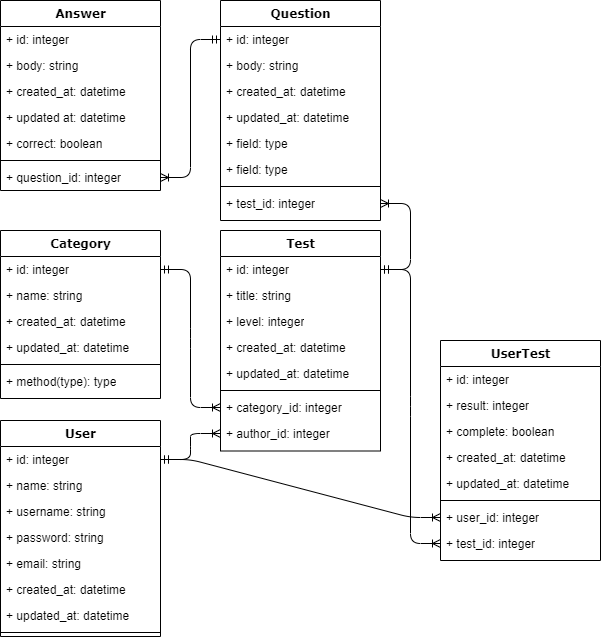

The diagram above was exported from draw.io. Its source (the exported page's mxGraphModel, read from the mxfile embedded in the PNG):
<mxGraphModel dx="782" dy="738" grid="1" gridSize="10" guides="1" tooltips="1" connect="1" arrows="1" fold="1" page="1" pageScale="1" pageWidth="1100" pageHeight="850" background="#ffffff" math="0" shadow="0">
  <root>
    <mxCell id="0" />
    <mxCell id="1" parent="0" />
    <mxCell id="78961159f06e98e8-17" value="Answer" style="swimlane;html=1;fontStyle=1;align=center;verticalAlign=top;childLayout=stackLayout;horizontal=1;startSize=26;horizontalStack=0;resizeParent=1;resizeLast=0;collapsible=1;marginBottom=0;swimlaneFillColor=#ffffff;rounded=0;shadow=0;comic=0;labelBackgroundColor=none;strokeWidth=1;fillColor=none;fontFamily=Verdana;fontSize=12" parent="1" vertex="1">
      <mxGeometry x="20" y="40" width="160" height="190" as="geometry" />
    </mxCell>
    <mxCell id="78961159f06e98e8-21" value="+ id: integer" style="text;html=1;strokeColor=none;fillColor=none;align=left;verticalAlign=top;spacingLeft=4;spacingRight=4;whiteSpace=wrap;overflow=hidden;rotatable=0;points=[[0,0.5],[1,0.5]];portConstraint=eastwest;" parent="78961159f06e98e8-17" vertex="1">
      <mxGeometry y="26" width="160" height="26" as="geometry" />
    </mxCell>
    <mxCell id="78961159f06e98e8-23" value="+ body: string" style="text;html=1;strokeColor=none;fillColor=none;align=left;verticalAlign=top;spacingLeft=4;spacingRight=4;whiteSpace=wrap;overflow=hidden;rotatable=0;points=[[0,0.5],[1,0.5]];portConstraint=eastwest;" parent="78961159f06e98e8-17" vertex="1">
      <mxGeometry y="52" width="160" height="26" as="geometry" />
    </mxCell>
    <mxCell id="78961159f06e98e8-25" value="+ created_at: datetime" style="text;html=1;strokeColor=none;fillColor=none;align=left;verticalAlign=top;spacingLeft=4;spacingRight=4;whiteSpace=wrap;overflow=hidden;rotatable=0;points=[[0,0.5],[1,0.5]];portConstraint=eastwest;" parent="78961159f06e98e8-17" vertex="1">
      <mxGeometry y="78" width="160" height="26" as="geometry" />
    </mxCell>
    <mxCell id="78961159f06e98e8-26" value="+ updated at: datetime" style="text;html=1;strokeColor=none;fillColor=none;align=left;verticalAlign=top;spacingLeft=4;spacingRight=4;whiteSpace=wrap;overflow=hidden;rotatable=0;points=[[0,0.5],[1,0.5]];portConstraint=eastwest;" parent="78961159f06e98e8-17" vertex="1">
      <mxGeometry y="104" width="160" height="26" as="geometry" />
    </mxCell>
    <mxCell id="78961159f06e98e8-24" value="+ correct: boolean" style="text;html=1;strokeColor=none;fillColor=none;align=left;verticalAlign=top;spacingLeft=4;spacingRight=4;whiteSpace=wrap;overflow=hidden;rotatable=0;points=[[0,0.5],[1,0.5]];portConstraint=eastwest;" parent="78961159f06e98e8-17" vertex="1">
      <mxGeometry y="130" width="160" height="26" as="geometry" />
    </mxCell>
    <mxCell id="78961159f06e98e8-19" value="" style="line;html=1;strokeWidth=1;fillColor=none;align=left;verticalAlign=middle;spacingTop=-1;spacingLeft=3;spacingRight=3;rotatable=0;labelPosition=right;points=[];portConstraint=eastwest;" parent="78961159f06e98e8-17" vertex="1">
      <mxGeometry y="156" width="160" height="8" as="geometry" />
    </mxCell>
    <mxCell id="78961159f06e98e8-20" value="+ question_id: integer" style="text;html=1;strokeColor=none;fillColor=none;align=left;verticalAlign=top;spacingLeft=4;spacingRight=4;whiteSpace=wrap;overflow=hidden;rotatable=0;points=[[0,0.5],[1,0.5]];portConstraint=eastwest;" parent="78961159f06e98e8-17" vertex="1">
      <mxGeometry y="164" width="160" height="26" as="geometry" />
    </mxCell>
    <mxCell id="IkiF_qpWUmiOe-gJV94w-6" value="" style="edgeStyle=entityRelationEdgeStyle;fontSize=12;html=1;endArrow=ERoneToMany;startArrow=ERmandOne;" edge="1" parent="1" source="78961159f06e98e8-31" target="78961159f06e98e8-20">
      <mxGeometry width="100" height="100" relative="1" as="geometry">
        <mxPoint x="600" y="170" as="sourcePoint" />
        <mxPoint x="150" y="370" as="targetPoint" />
      </mxGeometry>
    </mxCell>
    <mxCell id="78961159f06e98e8-30" value="Question" style="swimlane;html=1;fontStyle=1;align=center;verticalAlign=top;childLayout=stackLayout;horizontal=1;startSize=26;horizontalStack=0;resizeParent=1;resizeLast=0;collapsible=1;marginBottom=0;swimlaneFillColor=#ffffff;rounded=0;shadow=0;comic=0;labelBackgroundColor=none;strokeWidth=1;fillColor=none;fontFamily=Verdana;fontSize=12" parent="1" vertex="1">
      <mxGeometry x="240" y="40" width="160" height="220" as="geometry" />
    </mxCell>
    <mxCell id="78961159f06e98e8-31" value="+ id: integer" style="text;html=1;strokeColor=none;fillColor=none;align=left;verticalAlign=top;spacingLeft=4;spacingRight=4;whiteSpace=wrap;overflow=hidden;rotatable=0;points=[[0,0.5],[1,0.5]];portConstraint=eastwest;" parent="78961159f06e98e8-30" vertex="1">
      <mxGeometry y="26" width="160" height="26" as="geometry" />
    </mxCell>
    <mxCell id="78961159f06e98e8-32" value="+ body: string" style="text;html=1;strokeColor=none;fillColor=none;align=left;verticalAlign=top;spacingLeft=4;spacingRight=4;whiteSpace=wrap;overflow=hidden;rotatable=0;points=[[0,0.5],[1,0.5]];portConstraint=eastwest;" parent="78961159f06e98e8-30" vertex="1">
      <mxGeometry y="52" width="160" height="26" as="geometry" />
    </mxCell>
    <mxCell id="78961159f06e98e8-33" value="+ created_at: datetime" style="text;html=1;strokeColor=none;fillColor=none;align=left;verticalAlign=top;spacingLeft=4;spacingRight=4;whiteSpace=wrap;overflow=hidden;rotatable=0;points=[[0,0.5],[1,0.5]];portConstraint=eastwest;" parent="78961159f06e98e8-30" vertex="1">
      <mxGeometry y="78" width="160" height="26" as="geometry" />
    </mxCell>
    <mxCell id="78961159f06e98e8-34" value="+ updated_at: datetime" style="text;html=1;strokeColor=none;fillColor=none;align=left;verticalAlign=top;spacingLeft=4;spacingRight=4;whiteSpace=wrap;overflow=hidden;rotatable=0;points=[[0,0.5],[1,0.5]];portConstraint=eastwest;" parent="78961159f06e98e8-30" vertex="1">
      <mxGeometry y="104" width="160" height="26" as="geometry" />
    </mxCell>
    <mxCell id="78961159f06e98e8-36" value="+ field: type" style="text;html=1;strokeColor=none;fillColor=none;align=left;verticalAlign=top;spacingLeft=4;spacingRight=4;whiteSpace=wrap;overflow=hidden;rotatable=0;points=[[0,0.5],[1,0.5]];portConstraint=eastwest;" parent="78961159f06e98e8-30" vertex="1">
      <mxGeometry y="130" width="160" height="26" as="geometry" />
    </mxCell>
    <mxCell id="78961159f06e98e8-37" value="+ field: type" style="text;html=1;strokeColor=none;fillColor=none;align=left;verticalAlign=top;spacingLeft=4;spacingRight=4;whiteSpace=wrap;overflow=hidden;rotatable=0;points=[[0,0.5],[1,0.5]];portConstraint=eastwest;" parent="78961159f06e98e8-30" vertex="1">
      <mxGeometry y="156" width="160" height="26" as="geometry" />
    </mxCell>
    <mxCell id="78961159f06e98e8-38" value="" style="line;html=1;strokeWidth=1;fillColor=none;align=left;verticalAlign=middle;spacingTop=-1;spacingLeft=3;spacingRight=3;rotatable=0;labelPosition=right;points=[];portConstraint=eastwest;" parent="78961159f06e98e8-30" vertex="1">
      <mxGeometry y="182" width="160" height="8" as="geometry" />
    </mxCell>
    <mxCell id="78961159f06e98e8-39" value="+ test_id: integer" style="text;html=1;strokeColor=none;fillColor=none;align=left;verticalAlign=top;spacingLeft=4;spacingRight=4;whiteSpace=wrap;overflow=hidden;rotatable=0;points=[[0,0.5],[1,0.5]];portConstraint=eastwest;" parent="78961159f06e98e8-30" vertex="1">
      <mxGeometry y="190" width="160" height="26" as="geometry" />
    </mxCell>
    <mxCell id="IkiF_qpWUmiOe-gJV94w-7" value="" style="edgeStyle=entityRelationEdgeStyle;fontSize=12;html=1;endArrow=ERoneToMany;startArrow=ERmandOne;" edge="1" parent="1" source="78961159f06e98e8-70" target="78961159f06e98e8-39">
      <mxGeometry width="100" height="100" relative="1" as="geometry">
        <mxPoint x="430" y="450" as="sourcePoint" />
        <mxPoint x="530" y="350" as="targetPoint" />
      </mxGeometry>
    </mxCell>
    <mxCell id="IkiF_qpWUmiOe-gJV94w-8" value="" style="edgeStyle=entityRelationEdgeStyle;fontSize=12;html=1;endArrow=ERoneToMany;startArrow=ERmandOne;" edge="1" parent="1" source="78961159f06e98e8-70" target="78961159f06e98e8-94">
      <mxGeometry width="100" height="100" relative="1" as="geometry">
        <mxPoint x="390" y="430" as="sourcePoint" />
        <mxPoint x="490" y="330" as="targetPoint" />
      </mxGeometry>
    </mxCell>
    <mxCell id="IkiF_qpWUmiOe-gJV94w-10" value="" style="edgeStyle=entityRelationEdgeStyle;fontSize=12;html=1;endArrow=ERoneToMany;startArrow=ERmandOne;" edge="1" parent="1" source="78961159f06e98e8-57" target="78961159f06e98e8-91">
      <mxGeometry width="100" height="100" relative="1" as="geometry">
        <mxPoint x="440" y="430" as="sourcePoint" />
        <mxPoint x="540" y="330" as="targetPoint" />
      </mxGeometry>
    </mxCell>
    <mxCell id="IkiF_qpWUmiOe-gJV94w-12" value="" style="edgeStyle=entityRelationEdgeStyle;fontSize=12;html=1;endArrow=ERoneToMany;startArrow=ERmandOne;" edge="1" parent="1" source="78961159f06e98e8-57" target="78961159f06e98e8-79">
      <mxGeometry width="100" height="100" relative="1" as="geometry">
        <mxPoint x="280" y="430" as="sourcePoint" />
        <mxPoint x="380" y="330" as="targetPoint" />
      </mxGeometry>
    </mxCell>
    <mxCell id="78961159f06e98e8-95" value="Category" style="swimlane;html=1;fontStyle=1;align=center;verticalAlign=top;childLayout=stackLayout;horizontal=1;startSize=26;horizontalStack=0;resizeParent=1;resizeLast=0;collapsible=1;marginBottom=0;swimlaneFillColor=#ffffff;rounded=0;shadow=0;comic=0;labelBackgroundColor=none;strokeWidth=1;fillColor=none;fontFamily=Verdana;fontSize=12" parent="1" vertex="1">
      <mxGeometry x="20" y="270" width="160" height="168" as="geometry" />
    </mxCell>
    <mxCell id="78961159f06e98e8-96" value="+ id: integer" style="text;html=1;strokeColor=none;fillColor=none;align=left;verticalAlign=top;spacingLeft=4;spacingRight=4;whiteSpace=wrap;overflow=hidden;rotatable=0;points=[[0,0.5],[1,0.5]];portConstraint=eastwest;" parent="78961159f06e98e8-95" vertex="1">
      <mxGeometry y="26" width="160" height="26" as="geometry" />
    </mxCell>
    <mxCell id="78961159f06e98e8-97" value="+ name: string" style="text;html=1;strokeColor=none;fillColor=none;align=left;verticalAlign=top;spacingLeft=4;spacingRight=4;whiteSpace=wrap;overflow=hidden;rotatable=0;points=[[0,0.5],[1,0.5]];portConstraint=eastwest;" parent="78961159f06e98e8-95" vertex="1">
      <mxGeometry y="52" width="160" height="26" as="geometry" />
    </mxCell>
    <mxCell id="78961159f06e98e8-98" value="+ created_at: datetime" style="text;html=1;strokeColor=none;fillColor=none;align=left;verticalAlign=top;spacingLeft=4;spacingRight=4;whiteSpace=wrap;overflow=hidden;rotatable=0;points=[[0,0.5],[1,0.5]];portConstraint=eastwest;" parent="78961159f06e98e8-95" vertex="1">
      <mxGeometry y="78" width="160" height="26" as="geometry" />
    </mxCell>
    <mxCell id="78961159f06e98e8-102" value="+ updated_at: datetime" style="text;html=1;strokeColor=none;fillColor=none;align=left;verticalAlign=top;spacingLeft=4;spacingRight=4;whiteSpace=wrap;overflow=hidden;rotatable=0;points=[[0,0.5],[1,0.5]];portConstraint=eastwest;" parent="78961159f06e98e8-95" vertex="1">
      <mxGeometry y="104" width="160" height="26" as="geometry" />
    </mxCell>
    <mxCell id="78961159f06e98e8-103" value="" style="line;html=1;strokeWidth=1;fillColor=none;align=left;verticalAlign=middle;spacingTop=-1;spacingLeft=3;spacingRight=3;rotatable=0;labelPosition=right;points=[];portConstraint=eastwest;" parent="78961159f06e98e8-95" vertex="1">
      <mxGeometry y="130" width="160" height="8" as="geometry" />
    </mxCell>
    <mxCell id="78961159f06e98e8-104" value="+ method(type): type" style="text;html=1;strokeColor=none;fillColor=none;align=left;verticalAlign=top;spacingLeft=4;spacingRight=4;whiteSpace=wrap;overflow=hidden;rotatable=0;points=[[0,0.5],[1,0.5]];portConstraint=eastwest;" parent="78961159f06e98e8-95" vertex="1">
      <mxGeometry y="138" width="160" height="26" as="geometry" />
    </mxCell>
    <mxCell id="78961159f06e98e8-56" value="User" style="swimlane;html=1;fontStyle=1;align=center;verticalAlign=top;childLayout=stackLayout;horizontal=1;startSize=26;horizontalStack=0;resizeParent=1;resizeLast=0;collapsible=1;marginBottom=0;swimlaneFillColor=#ffffff;rounded=0;shadow=0;comic=0;labelBackgroundColor=none;strokeWidth=1;fillColor=none;fontFamily=Verdana;fontSize=12" parent="1" vertex="1">
      <mxGeometry x="20" y="460" width="160" height="216" as="geometry" />
    </mxCell>
    <mxCell id="78961159f06e98e8-57" value="+ id: integer" style="text;html=1;strokeColor=none;fillColor=none;align=left;verticalAlign=top;spacingLeft=4;spacingRight=4;whiteSpace=wrap;overflow=hidden;rotatable=0;points=[[0,0.5],[1,0.5]];portConstraint=eastwest;" parent="78961159f06e98e8-56" vertex="1">
      <mxGeometry y="26" width="160" height="26" as="geometry" />
    </mxCell>
    <mxCell id="78961159f06e98e8-58" value="+ name: string" style="text;html=1;strokeColor=none;fillColor=none;align=left;verticalAlign=top;spacingLeft=4;spacingRight=4;whiteSpace=wrap;overflow=hidden;rotatable=0;points=[[0,0.5],[1,0.5]];portConstraint=eastwest;" parent="78961159f06e98e8-56" vertex="1">
      <mxGeometry y="52" width="160" height="26" as="geometry" />
    </mxCell>
    <mxCell id="78961159f06e98e8-59" value="+ username: string" style="text;html=1;strokeColor=none;fillColor=none;align=left;verticalAlign=top;spacingLeft=4;spacingRight=4;whiteSpace=wrap;overflow=hidden;rotatable=0;points=[[0,0.5],[1,0.5]];portConstraint=eastwest;" parent="78961159f06e98e8-56" vertex="1">
      <mxGeometry y="78" width="160" height="26" as="geometry" />
    </mxCell>
    <mxCell id="78961159f06e98e8-60" value="+ password: string" style="text;html=1;strokeColor=none;fillColor=none;align=left;verticalAlign=top;spacingLeft=4;spacingRight=4;whiteSpace=wrap;overflow=hidden;rotatable=0;points=[[0,0.5],[1,0.5]];portConstraint=eastwest;" parent="78961159f06e98e8-56" vertex="1">
      <mxGeometry y="104" width="160" height="26" as="geometry" />
    </mxCell>
    <mxCell id="78961159f06e98e8-61" value="+ email:&amp;nbsp;string" style="text;html=1;strokeColor=none;fillColor=none;align=left;verticalAlign=top;spacingLeft=4;spacingRight=4;whiteSpace=wrap;overflow=hidden;rotatable=0;points=[[0,0.5],[1,0.5]];portConstraint=eastwest;" parent="78961159f06e98e8-56" vertex="1">
      <mxGeometry y="130" width="160" height="26" as="geometry" />
    </mxCell>
    <mxCell id="78961159f06e98e8-62" value="+ created_at: datetime" style="text;html=1;strokeColor=none;fillColor=none;align=left;verticalAlign=top;spacingLeft=4;spacingRight=4;whiteSpace=wrap;overflow=hidden;rotatable=0;points=[[0,0.5],[1,0.5]];portConstraint=eastwest;" parent="78961159f06e98e8-56" vertex="1">
      <mxGeometry y="156" width="160" height="26" as="geometry" />
    </mxCell>
    <mxCell id="78961159f06e98e8-63" value="+ updated_at: datetime" style="text;html=1;strokeColor=none;fillColor=none;align=left;verticalAlign=top;spacingLeft=4;spacingRight=4;whiteSpace=wrap;overflow=hidden;rotatable=0;points=[[0,0.5],[1,0.5]];portConstraint=eastwest;" parent="78961159f06e98e8-56" vertex="1">
      <mxGeometry y="182" width="160" height="26" as="geometry" />
    </mxCell>
    <mxCell id="78961159f06e98e8-64" value="" style="line;html=1;strokeWidth=1;fillColor=none;align=left;verticalAlign=middle;spacingTop=-1;spacingLeft=3;spacingRight=3;rotatable=0;labelPosition=right;points=[];portConstraint=eastwest;" parent="78961159f06e98e8-56" vertex="1">
      <mxGeometry y="208" width="160" height="8" as="geometry" />
    </mxCell>
    <mxCell id="78961159f06e98e8-69" value="Test" style="swimlane;html=1;fontStyle=1;align=center;verticalAlign=top;childLayout=stackLayout;horizontal=1;startSize=26;horizontalStack=0;resizeParent=1;resizeLast=0;collapsible=1;marginBottom=0;swimlaneFillColor=#ffffff;rounded=0;shadow=0;comic=0;labelBackgroundColor=none;strokeWidth=1;fillColor=none;fontFamily=Verdana;fontSize=12" parent="1" vertex="1">
      <mxGeometry x="240" y="270" width="160" height="220.5" as="geometry" />
    </mxCell>
    <mxCell id="78961159f06e98e8-70" value="+ id: integer" style="text;html=1;strokeColor=none;fillColor=none;align=left;verticalAlign=top;spacingLeft=4;spacingRight=4;whiteSpace=wrap;overflow=hidden;rotatable=0;points=[[0,0.5],[1,0.5]];portConstraint=eastwest;" parent="78961159f06e98e8-69" vertex="1">
      <mxGeometry y="26" width="160" height="26" as="geometry" />
    </mxCell>
    <mxCell id="78961159f06e98e8-71" value="+ title: string" style="text;html=1;strokeColor=none;fillColor=none;align=left;verticalAlign=top;spacingLeft=4;spacingRight=4;whiteSpace=wrap;overflow=hidden;rotatable=0;points=[[0,0.5],[1,0.5]];portConstraint=eastwest;" parent="78961159f06e98e8-69" vertex="1">
      <mxGeometry y="52" width="160" height="26" as="geometry" />
    </mxCell>
    <mxCell id="78961159f06e98e8-72" value="+ level: integer" style="text;html=1;strokeColor=none;fillColor=none;align=left;verticalAlign=top;spacingLeft=4;spacingRight=4;whiteSpace=wrap;overflow=hidden;rotatable=0;points=[[0,0.5],[1,0.5]];portConstraint=eastwest;" parent="78961159f06e98e8-69" vertex="1">
      <mxGeometry y="78" width="160" height="26" as="geometry" />
    </mxCell>
    <mxCell id="78961159f06e98e8-74" value="+ created_at: datetime" style="text;html=1;strokeColor=none;fillColor=none;align=left;verticalAlign=top;spacingLeft=4;spacingRight=4;whiteSpace=wrap;overflow=hidden;rotatable=0;points=[[0,0.5],[1,0.5]];portConstraint=eastwest;" parent="78961159f06e98e8-69" vertex="1">
      <mxGeometry y="104" width="160" height="26" as="geometry" />
    </mxCell>
    <mxCell id="78961159f06e98e8-75" value="+ updated_at: datetime" style="text;html=1;strokeColor=none;fillColor=none;align=left;verticalAlign=top;spacingLeft=4;spacingRight=4;whiteSpace=wrap;overflow=hidden;rotatable=0;points=[[0,0.5],[1,0.5]];portConstraint=eastwest;" parent="78961159f06e98e8-69" vertex="1">
      <mxGeometry y="130" width="160" height="26" as="geometry" />
    </mxCell>
    <mxCell id="78961159f06e98e8-77" value="" style="line;html=1;strokeWidth=1;fillColor=none;align=left;verticalAlign=middle;spacingTop=-1;spacingLeft=3;spacingRight=3;rotatable=0;labelPosition=right;points=[];portConstraint=eastwest;" parent="78961159f06e98e8-69" vertex="1">
      <mxGeometry y="156" width="160" height="8" as="geometry" />
    </mxCell>
    <mxCell id="78961159f06e98e8-78" value="+ category_id: integer" style="text;html=1;strokeColor=none;fillColor=none;align=left;verticalAlign=top;spacingLeft=4;spacingRight=4;whiteSpace=wrap;overflow=hidden;rotatable=0;points=[[0,0.5],[1,0.5]];portConstraint=eastwest;" parent="78961159f06e98e8-69" vertex="1">
      <mxGeometry y="164" width="160" height="26" as="geometry" />
    </mxCell>
    <mxCell id="78961159f06e98e8-79" value="+ author_id: integer" style="text;html=1;strokeColor=none;fillColor=none;align=left;verticalAlign=top;spacingLeft=4;spacingRight=4;whiteSpace=wrap;overflow=hidden;rotatable=0;points=[[0,0.5],[1,0.5]];portConstraint=eastwest;" parent="78961159f06e98e8-69" vertex="1">
      <mxGeometry y="190" width="160" height="26" as="geometry" />
    </mxCell>
    <mxCell id="78961159f06e98e8-82" value="UserTest" style="swimlane;html=1;fontStyle=1;align=center;verticalAlign=top;childLayout=stackLayout;horizontal=1;startSize=26;horizontalStack=0;resizeParent=1;resizeLast=0;collapsible=1;marginBottom=0;swimlaneFillColor=#ffffff;rounded=0;shadow=0;comic=0;labelBackgroundColor=none;strokeWidth=1;fillColor=none;fontFamily=Verdana;fontSize=12" parent="1" vertex="1">
      <mxGeometry x="460" y="380" width="160" height="220" as="geometry" />
    </mxCell>
    <mxCell id="78961159f06e98e8-83" value="+ id: integer" style="text;html=1;strokeColor=none;fillColor=none;align=left;verticalAlign=top;spacingLeft=4;spacingRight=4;whiteSpace=wrap;overflow=hidden;rotatable=0;points=[[0,0.5],[1,0.5]];portConstraint=eastwest;" parent="78961159f06e98e8-82" vertex="1">
      <mxGeometry y="26" width="160" height="26" as="geometry" />
    </mxCell>
    <mxCell id="78961159f06e98e8-84" value="+ result: integer" style="text;html=1;strokeColor=none;fillColor=none;align=left;verticalAlign=top;spacingLeft=4;spacingRight=4;whiteSpace=wrap;overflow=hidden;rotatable=0;points=[[0,0.5],[1,0.5]];portConstraint=eastwest;" parent="78961159f06e98e8-82" vertex="1">
      <mxGeometry y="52" width="160" height="26" as="geometry" />
    </mxCell>
    <mxCell id="78961159f06e98e8-85" value="+ complete: boolean" style="text;html=1;strokeColor=none;fillColor=none;align=left;verticalAlign=top;spacingLeft=4;spacingRight=4;whiteSpace=wrap;overflow=hidden;rotatable=0;points=[[0,0.5],[1,0.5]];portConstraint=eastwest;" parent="78961159f06e98e8-82" vertex="1">
      <mxGeometry y="78" width="160" height="26" as="geometry" />
    </mxCell>
    <mxCell id="78961159f06e98e8-86" value="+ created_at: datetime" style="text;html=1;strokeColor=none;fillColor=none;align=left;verticalAlign=top;spacingLeft=4;spacingRight=4;whiteSpace=wrap;overflow=hidden;rotatable=0;points=[[0,0.5],[1,0.5]];portConstraint=eastwest;" parent="78961159f06e98e8-82" vertex="1">
      <mxGeometry y="104" width="160" height="26" as="geometry" />
    </mxCell>
    <mxCell id="78961159f06e98e8-87" value="+ updated_at: datetime" style="text;html=1;strokeColor=none;fillColor=none;align=left;verticalAlign=top;spacingLeft=4;spacingRight=4;whiteSpace=wrap;overflow=hidden;rotatable=0;points=[[0,0.5],[1,0.5]];portConstraint=eastwest;" parent="78961159f06e98e8-82" vertex="1">
      <mxGeometry y="130" width="160" height="26" as="geometry" />
    </mxCell>
    <mxCell id="78961159f06e98e8-90" value="" style="line;html=1;strokeWidth=1;fillColor=none;align=left;verticalAlign=middle;spacingTop=-1;spacingLeft=3;spacingRight=3;rotatable=0;labelPosition=right;points=[];portConstraint=eastwest;" parent="78961159f06e98e8-82" vertex="1">
      <mxGeometry y="156" width="160" height="8" as="geometry" />
    </mxCell>
    <mxCell id="78961159f06e98e8-91" value="+ user_id: integer" style="text;html=1;strokeColor=none;fillColor=none;align=left;verticalAlign=top;spacingLeft=4;spacingRight=4;whiteSpace=wrap;overflow=hidden;rotatable=0;points=[[0,0.5],[1,0.5]];portConstraint=eastwest;" parent="78961159f06e98e8-82" vertex="1">
      <mxGeometry y="164" width="160" height="26" as="geometry" />
    </mxCell>
    <mxCell id="78961159f06e98e8-94" value="+ test_id: integer" style="text;html=1;strokeColor=none;fillColor=none;align=left;verticalAlign=top;spacingLeft=4;spacingRight=4;whiteSpace=wrap;overflow=hidden;rotatable=0;points=[[0,0.5],[1,0.5]];portConstraint=eastwest;" parent="78961159f06e98e8-82" vertex="1">
      <mxGeometry y="190" width="160" height="26" as="geometry" />
    </mxCell>
    <mxCell id="IkiF_qpWUmiOe-gJV94w-14" value="" style="edgeStyle=entityRelationEdgeStyle;fontSize=12;html=1;endArrow=ERoneToMany;startArrow=ERmandOne;exitX=1;exitY=0.5;exitDx=0;exitDy=0;" edge="1" parent="1" source="78961159f06e98e8-96" target="78961159f06e98e8-78">
      <mxGeometry width="100" height="100" relative="1" as="geometry">
        <mxPoint x="230" y="440" as="sourcePoint" />
        <mxPoint x="330" y="340" as="targetPoint" />
      </mxGeometry>
    </mxCell>
  </root>
</mxGraphModel>